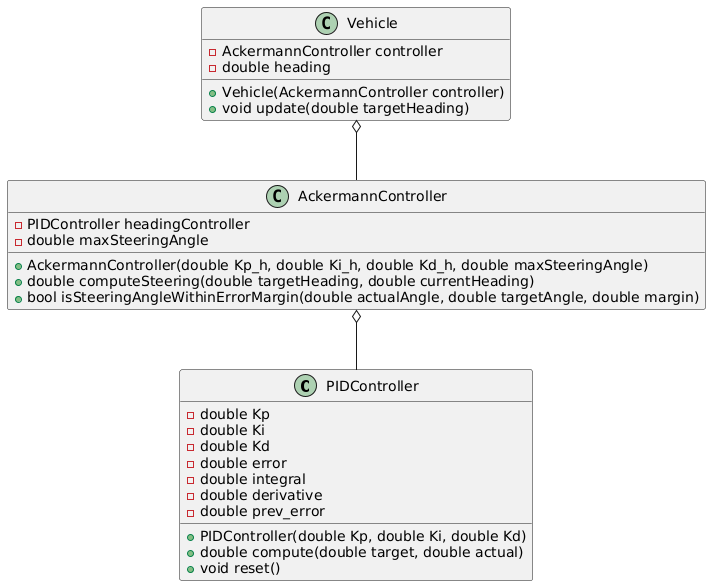

The diagram above was rendered by PlantUML. Its source (embedded in the PNG):
@startuml
class PIDController {
  - double Kp
  - double Ki
  - double Kd
  - double error
  - double integral
  - double derivative
  - double prev_error
  + PIDController(double Kp, double Ki, double Kd)
  + double compute(double target, double actual)
  + void reset()
}

class AckermannController {
  - PIDController headingController
  - double maxSteeringAngle
  + AckermannController(double Kp_h, double Ki_h, double Kd_h, double maxSteeringAngle)
  + double computeSteering(double targetHeading, double currentHeading)
  + bool isSteeringAngleWithinErrorMargin(double actualAngle, double targetAngle, double margin)
}

class Vehicle {
  - AckermannController controller
  - double heading
  + Vehicle(AckermannController controller)
  + void update(double targetHeading)
}

Vehicle o-- AckermannController
AckermannController o-- PIDController
@enduml